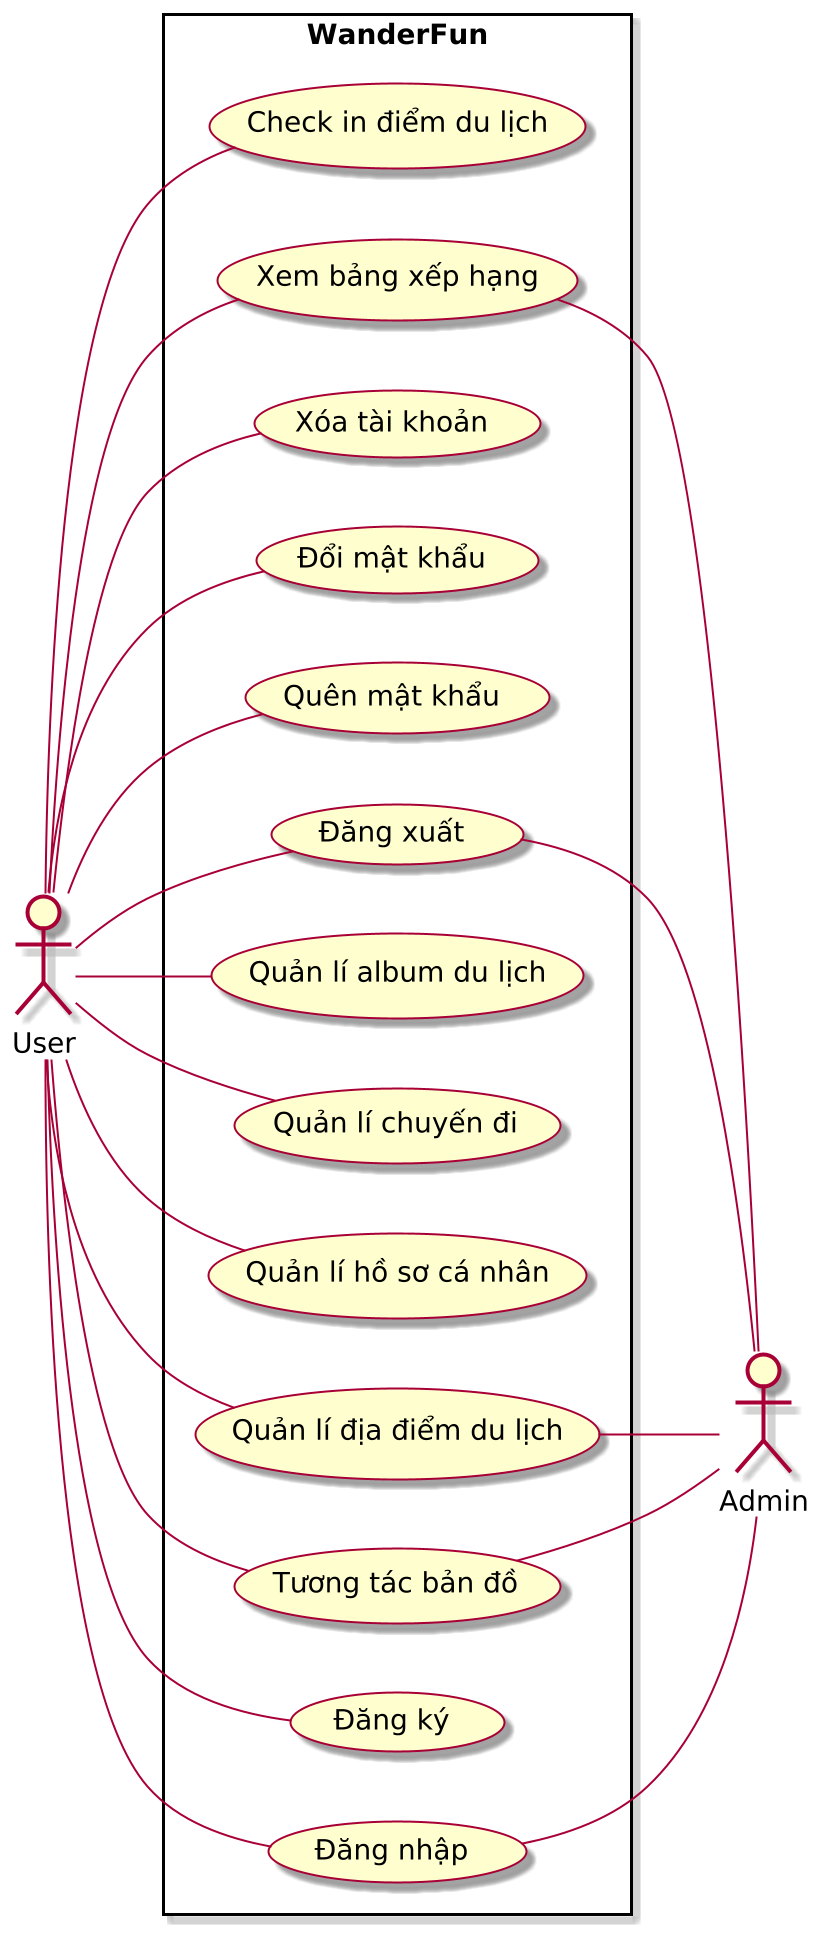

The diagram above was rendered by PlantUML. Its source (embedded in the PNG):
@startuml
left to right direction
skin rose
scale 2

actor "User" as u
actor "Admin" as a

rectangle "WanderFun" {
    usecase "Đăng nhập" as UC1
    usecase "Đăng ký" as UC2
    usecase "Tương tác bản đồ" as UC3
    usecase "Quản lí địa điểm du lịch" as UC4
    usecase "Quản lí hồ sơ cá nhân" as UC5
    usecase "Quản lí chuyến đi" as UC6
    usecase "Quản lí album du lịch" as UC7
    usecase "Đăng xuất" as UC8
    usecase "Quên mật khẩu" as UC9
    usecase "Đổi mật khẩu" as UC10
    usecase "Xóa tài khoản" as UC11
    usecase "Xem bảng xếp hạng" as UC12
    usecase "Check in điểm du lịch" as UC13
}

u -- UC1
u -- UC2
u -- UC3
u -- UC4
u -- UC5
u -- UC6
u -- UC7
u -- UC8
u -- UC9
u -- UC10
u -- UC11
u -- UC12
u -- UC13

UC1 -- a
UC3 -- a
UC4 -- a
UC8 -- a
UC12 -- a
@enduml